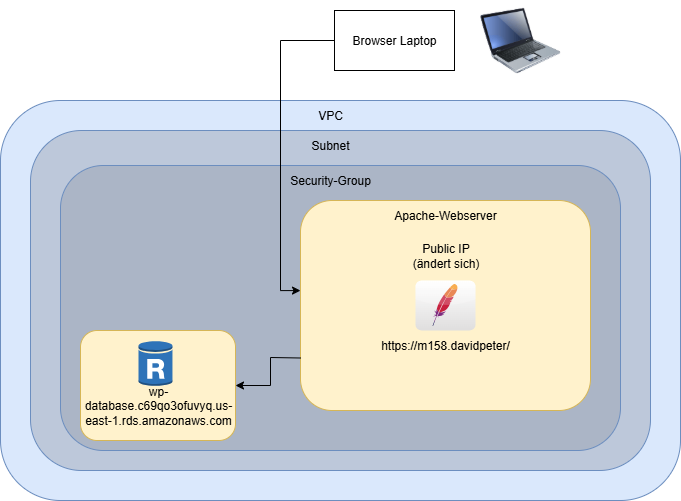

The diagram above was exported from draw.io. Its source (the exported page's mxGraphModel, read from the mxfile embedded in the PNG):
<mxGraphModel dx="464" dy="742" grid="1" gridSize="10" guides="1" tooltips="1" connect="1" arrows="1" fold="1" page="1" pageScale="1" pageWidth="827" pageHeight="1169" math="0" shadow="0">
  <root>
    <mxCell id="0" />
    <mxCell id="1" parent="0" />
    <mxCell id="v_JC55n1f4lNvt6M5pkW-1" value="" style="rounded=1;whiteSpace=wrap;html=1;fillColor=#dae8fc;strokeColor=#6c8ebf;" parent="1" vertex="1">
      <mxGeometry x="80" y="120" width="680" height="400" as="geometry" />
    </mxCell>
    <mxCell id="v_JC55n1f4lNvt6M5pkW-2" value="VPC" style="text;html=1;align=center;verticalAlign=middle;whiteSpace=wrap;rounded=0;" parent="1" vertex="1">
      <mxGeometry x="380" y="120" width="60" height="30" as="geometry" />
    </mxCell>
    <mxCell id="v_JC55n1f4lNvt6M5pkW-3" value="" style="rounded=1;whiteSpace=wrap;html=1;fillColor=light-dark(#bdc8da, #444e5b);strokeColor=#6c8ebf;" parent="1" vertex="1">
      <mxGeometry x="110" y="150" width="620" height="340" as="geometry" />
    </mxCell>
    <mxCell id="v_JC55n1f4lNvt6M5pkW-4" value="Subnet" style="text;html=1;align=center;verticalAlign=middle;whiteSpace=wrap;rounded=0;" parent="1" vertex="1">
      <mxGeometry x="380" y="150" width="60" height="30" as="geometry" />
    </mxCell>
    <mxCell id="v_JC55n1f4lNvt6M5pkW-5" value="" style="rounded=1;whiteSpace=wrap;html=1;fillColor=#ABB5C6;strokeColor=#6c8ebf;" parent="1" vertex="1">
      <mxGeometry x="140" y="185" width="560" height="285" as="geometry" />
    </mxCell>
    <mxCell id="v_JC55n1f4lNvt6M5pkW-6" value="Security-Group" style="text;html=1;align=center;verticalAlign=middle;whiteSpace=wrap;rounded=0;" parent="1" vertex="1">
      <mxGeometry x="367" y="185" width="86" height="30" as="geometry" />
    </mxCell>
    <mxCell id="v_JC55n1f4lNvt6M5pkW-7" value="" style="rounded=1;whiteSpace=wrap;html=1;fillColor=#fff2cc;strokeColor=#d6b656;" parent="1" vertex="1">
      <mxGeometry x="380" y="220" width="290" height="210" as="geometry" />
    </mxCell>
    <mxCell id="v_JC55n1f4lNvt6M5pkW-13" value="" style="dashed=0;outlineConnect=0;html=1;align=center;labelPosition=center;verticalLabelPosition=bottom;verticalAlign=top;shape=mxgraph.webicons.apache;gradientColor=#DFDEDE" parent="1" vertex="1">
      <mxGeometry x="495" y="300" width="60" height="50" as="geometry" />
    </mxCell>
    <mxCell id="v_JC55n1f4lNvt6M5pkW-8" value="Apache-Webserver" style="text;html=1;align=center;verticalAlign=middle;whiteSpace=wrap;rounded=0;" parent="1" vertex="1">
      <mxGeometry x="465" y="220" width="120" height="30" as="geometry" />
    </mxCell>
    <mxCell id="v_JC55n1f4lNvt6M5pkW-9" value="" style="image;html=1;image=img/lib/clip_art/computers/Laptop_128x128.png" parent="1" vertex="1">
      <mxGeometry x="560" y="20" width="80" height="80" as="geometry" />
    </mxCell>
    <mxCell id="NOgEUa35-PBqhEsIaWUF-3" style="edgeStyle=orthogonalEdgeStyle;rounded=0;orthogonalLoop=1;jettySize=auto;html=1;entryX=0;entryY=0.429;entryDx=0;entryDy=0;entryPerimeter=0;" edge="1" parent="1" target="v_JC55n1f4lNvt6M5pkW-7">
      <mxGeometry relative="1" as="geometry">
        <mxPoint x="414" y="60" as="sourcePoint" />
        <mxPoint x="320" y="295" as="targetPoint" />
        <Array as="points">
          <mxPoint x="360" y="60" />
          <mxPoint x="360" y="310" />
        </Array>
      </mxGeometry>
    </mxCell>
    <mxCell id="v_JC55n1f4lNvt6M5pkW-11" value="Browser Laptop" style="rounded=0;whiteSpace=wrap;html=1;" parent="1" vertex="1">
      <mxGeometry x="414" y="30" width="120" height="60" as="geometry" />
    </mxCell>
    <mxCell id="v_JC55n1f4lNvt6M5pkW-26" value="" style="rounded=1;whiteSpace=wrap;html=1;fillColor=#fff2cc;strokeColor=#d6b656;" parent="1" vertex="1">
      <mxGeometry x="160" y="350" width="155" height="110" as="geometry" />
    </mxCell>
    <mxCell id="v_JC55n1f4lNvt6M5pkW-34" value="" style="endArrow=classic;html=1;rounded=0;exitX=0;exitY=0.75;exitDx=0;exitDy=0;entryX=1;entryY=0.5;entryDx=0;entryDy=0;" parent="1" source="v_JC55n1f4lNvt6M5pkW-7" target="v_JC55n1f4lNvt6M5pkW-26" edge="1">
      <mxGeometry width="50" height="50" relative="1" as="geometry">
        <mxPoint x="320" y="360" as="sourcePoint" />
        <mxPoint x="370" y="310" as="targetPoint" />
        <Array as="points">
          <mxPoint x="350" y="377" />
          <mxPoint x="350" y="405" />
        </Array>
      </mxGeometry>
    </mxCell>
    <mxCell id="NOgEUa35-PBqhEsIaWUF-1" value="" style="outlineConnect=0;dashed=0;verticalLabelPosition=bottom;verticalAlign=top;align=center;html=1;shape=mxgraph.aws3.rds_db_instance_read_replica;fillColor=#2E73B8;gradientColor=none;" vertex="1" parent="1">
      <mxGeometry x="218" y="360" width="34" height="46" as="geometry" />
    </mxCell>
    <mxCell id="NOgEUa35-PBqhEsIaWUF-2" value="wp-database.c69qo3ofuvyq.us-east-1.rds.amazonaws.com" style="text;html=1;align=center;verticalAlign=middle;whiteSpace=wrap;rounded=0;" vertex="1" parent="1">
      <mxGeometry x="201.5" y="410" width="72" height="30" as="geometry" />
    </mxCell>
    <mxCell id="NOgEUa35-PBqhEsIaWUF-4" value="https://m158.davidpeter/" style="text;html=1;align=center;verticalAlign=middle;whiteSpace=wrap;rounded=0;" vertex="1" parent="1">
      <mxGeometry x="495" y="350" width="60" height="30" as="geometry" />
    </mxCell>
    <mxCell id="NOgEUa35-PBqhEsIaWUF-5" value="Public IP (ändert sich)" style="text;html=1;align=center;verticalAlign=middle;whiteSpace=wrap;rounded=0;" vertex="1" parent="1">
      <mxGeometry x="487.5" y="260" width="75" height="30" as="geometry" />
    </mxCell>
  </root>
</mxGraphModel>